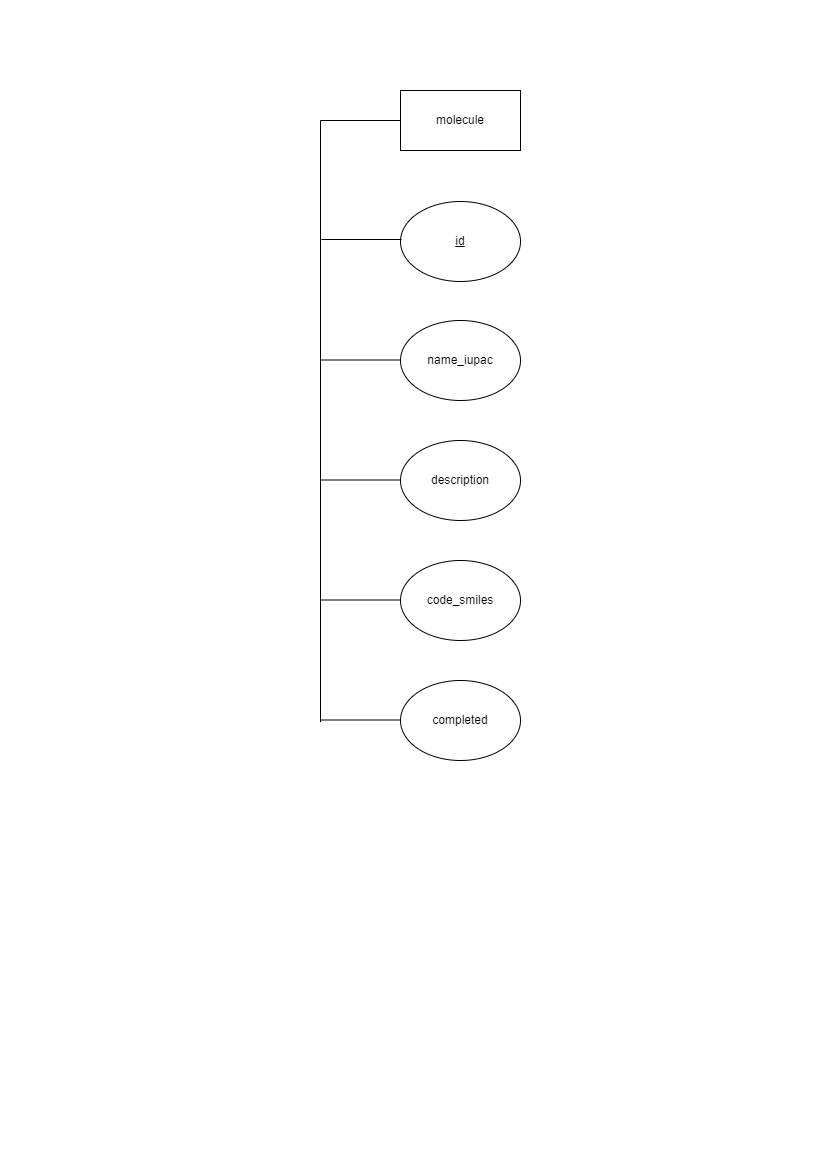

The diagram above was exported from draw.io. Its source (the exported page's mxGraphModel, read from the mxfile embedded in the PNG):
<mxGraphModel dx="1038" dy="539" grid="1" gridSize="10" guides="1" tooltips="1" connect="1" arrows="1" fold="1" page="1" pageScale="1" pageWidth="827" pageHeight="1169" math="0" shadow="0">
  <root>
    <mxCell id="WIyWlLk6GJQsqaUBKTNV-0" />
    <mxCell id="WIyWlLk6GJQsqaUBKTNV-1" parent="WIyWlLk6GJQsqaUBKTNV-0" />
    <mxCell id="jIlZFayYIeeAVcilRQgQ-0" value="molecule" style="rounded=0;whiteSpace=wrap;html=1;" vertex="1" parent="WIyWlLk6GJQsqaUBKTNV-1">
      <mxGeometry x="400" y="90" width="120" height="60" as="geometry" />
    </mxCell>
    <mxCell id="jIlZFayYIeeAVcilRQgQ-1" value="&lt;u&gt;id&lt;/u&gt;" style="ellipse;whiteSpace=wrap;html=1;" vertex="1" parent="WIyWlLk6GJQsqaUBKTNV-1">
      <mxGeometry x="400" y="201" width="120" height="80" as="geometry" />
    </mxCell>
    <mxCell id="jIlZFayYIeeAVcilRQgQ-2" value="name_iupac" style="ellipse;whiteSpace=wrap;html=1;" vertex="1" parent="WIyWlLk6GJQsqaUBKTNV-1">
      <mxGeometry x="400" y="320" width="120" height="80" as="geometry" />
    </mxCell>
    <mxCell id="jIlZFayYIeeAVcilRQgQ-3" value="description" style="ellipse;whiteSpace=wrap;html=1;" vertex="1" parent="WIyWlLk6GJQsqaUBKTNV-1">
      <mxGeometry x="400" y="440" width="120" height="80" as="geometry" />
    </mxCell>
    <mxCell id="jIlZFayYIeeAVcilRQgQ-4" value="code_smiles" style="ellipse;whiteSpace=wrap;html=1;" vertex="1" parent="WIyWlLk6GJQsqaUBKTNV-1">
      <mxGeometry x="400" y="560" width="120" height="80" as="geometry" />
    </mxCell>
    <mxCell id="jIlZFayYIeeAVcilRQgQ-5" value="completed" style="ellipse;whiteSpace=wrap;html=1;" vertex="1" parent="WIyWlLk6GJQsqaUBKTNV-1">
      <mxGeometry x="400" y="680" width="120" height="80" as="geometry" />
    </mxCell>
    <mxCell id="jIlZFayYIeeAVcilRQgQ-6" value="" style="endArrow=none;html=1;rounded=0;entryX=0;entryY=0.5;entryDx=0;entryDy=0;entryPerimeter=0;" edge="1" parent="WIyWlLk6GJQsqaUBKTNV-1" target="jIlZFayYIeeAVcilRQgQ-0">
      <mxGeometry width="50" height="50" relative="1" as="geometry">
        <mxPoint x="320" y="120" as="sourcePoint" />
        <mxPoint x="460" y="180" as="targetPoint" />
      </mxGeometry>
    </mxCell>
    <mxCell id="jIlZFayYIeeAVcilRQgQ-7" value="" style="endArrow=none;html=1;rounded=0;" edge="1" parent="WIyWlLk6GJQsqaUBKTNV-1">
      <mxGeometry width="50" height="50" relative="1" as="geometry">
        <mxPoint x="320" y="721.60009765625" as="sourcePoint" />
        <mxPoint x="320" y="120" as="targetPoint" />
      </mxGeometry>
    </mxCell>
    <mxCell id="jIlZFayYIeeAVcilRQgQ-8" value="" style="endArrow=none;html=1;rounded=0;entryX=0;entryY=0.5;entryDx=0;entryDy=0;entryPerimeter=0;" edge="1" parent="WIyWlLk6GJQsqaUBKTNV-1">
      <mxGeometry width="50" height="50" relative="1" as="geometry">
        <mxPoint x="321" y="239" as="sourcePoint" />
        <mxPoint x="401" y="239" as="targetPoint" />
      </mxGeometry>
    </mxCell>
    <mxCell id="jIlZFayYIeeAVcilRQgQ-9" value="" style="endArrow=none;html=1;rounded=0;entryX=0;entryY=0.5;entryDx=0;entryDy=0;entryPerimeter=0;" edge="1" parent="WIyWlLk6GJQsqaUBKTNV-1">
      <mxGeometry width="50" height="50" relative="1" as="geometry">
        <mxPoint x="320" y="359.5" as="sourcePoint" />
        <mxPoint x="400" y="359.5" as="targetPoint" />
      </mxGeometry>
    </mxCell>
    <mxCell id="jIlZFayYIeeAVcilRQgQ-10" value="" style="endArrow=none;html=1;rounded=0;entryX=0;entryY=0.5;entryDx=0;entryDy=0;entryPerimeter=0;" edge="1" parent="WIyWlLk6GJQsqaUBKTNV-1">
      <mxGeometry width="50" height="50" relative="1" as="geometry">
        <mxPoint x="320" y="479.5" as="sourcePoint" />
        <mxPoint x="400" y="479.5" as="targetPoint" />
      </mxGeometry>
    </mxCell>
    <mxCell id="jIlZFayYIeeAVcilRQgQ-11" value="" style="endArrow=none;html=1;rounded=0;entryX=0;entryY=0.5;entryDx=0;entryDy=0;entryPerimeter=0;" edge="1" parent="WIyWlLk6GJQsqaUBKTNV-1">
      <mxGeometry width="50" height="50" relative="1" as="geometry">
        <mxPoint x="320" y="599.5" as="sourcePoint" />
        <mxPoint x="400" y="599.5" as="targetPoint" />
      </mxGeometry>
    </mxCell>
    <mxCell id="jIlZFayYIeeAVcilRQgQ-12" value="" style="endArrow=none;html=1;rounded=0;entryX=0;entryY=0.5;entryDx=0;entryDy=0;entryPerimeter=0;" edge="1" parent="WIyWlLk6GJQsqaUBKTNV-1">
      <mxGeometry width="50" height="50" relative="1" as="geometry">
        <mxPoint x="320" y="719.5" as="sourcePoint" />
        <mxPoint x="400" y="719.5" as="targetPoint" />
      </mxGeometry>
    </mxCell>
  </root>
</mxGraphModel>